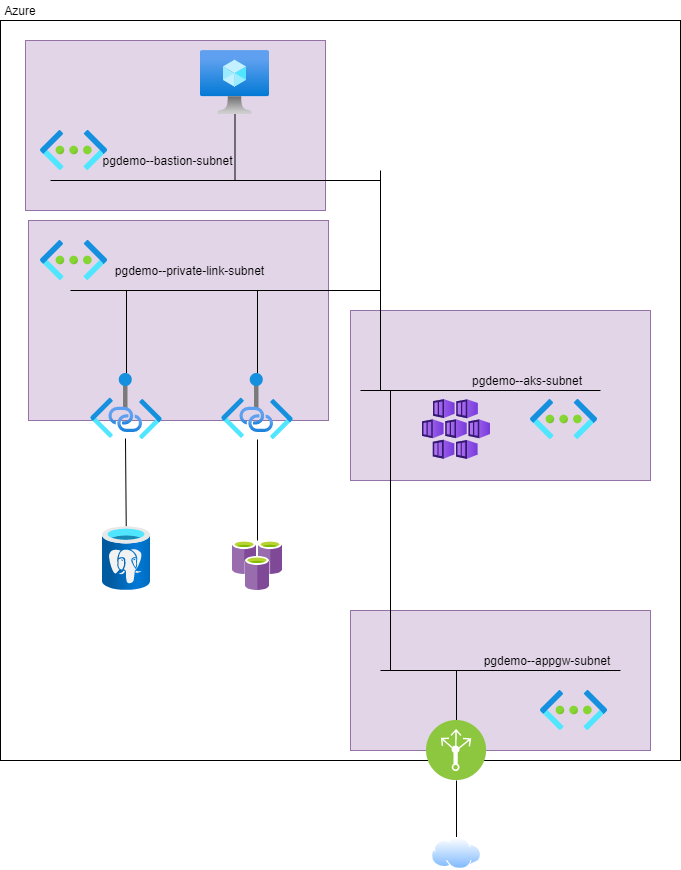

The diagram above was exported from draw.io. Its source (the exported page's mxGraphModel, read from the mxfile embedded in the PNG):
<mxGraphModel dx="1329" dy="1897" grid="1" gridSize="10" guides="1" tooltips="1" connect="1" arrows="1" fold="1" page="1" pageScale="1" pageWidth="850" pageHeight="1100" math="0" shadow="0">
  <root>
    <mxCell id="0" />
    <mxCell id="1" parent="0" />
    <mxCell id="33" value="" style="rounded=0;whiteSpace=wrap;html=1;" parent="1" vertex="1">
      <mxGeometry x="100" y="-60" width="680" height="740" as="geometry" />
    </mxCell>
    <mxCell id="45" value="" style="rounded=0;whiteSpace=wrap;html=1;fillColor=#e1d5e7;strokeColor=#9673a6;" vertex="1" parent="1">
      <mxGeometry x="450" y="530" width="300" height="140" as="geometry" />
    </mxCell>
    <mxCell id="44" value="" style="rounded=0;whiteSpace=wrap;html=1;fillColor=#e1d5e7;strokeColor=#9673a6;" parent="1" vertex="1">
      <mxGeometry x="450" y="230" width="300" height="170" as="geometry" />
    </mxCell>
    <mxCell id="43" value="" style="rounded=0;whiteSpace=wrap;html=1;fillColor=#e1d5e7;strokeColor=#9673a6;" parent="1" vertex="1">
      <mxGeometry x="125" y="-40" width="300" height="170" as="geometry" />
    </mxCell>
    <mxCell id="42" value="" style="rounded=0;whiteSpace=wrap;html=1;fillColor=#e1d5e7;strokeColor=#9673a6;" parent="1" vertex="1">
      <mxGeometry x="128" y="140" width="300" height="200" as="geometry" />
    </mxCell>
    <mxCell id="2" value="" style="aspect=fixed;html=1;points=[];align=center;image;fontSize=12;image=img/lib/azure2/containers/Kubernetes_Services.svg;" parent="1" vertex="1">
      <mxGeometry x="522" y="319" width="68" height="60" as="geometry" />
    </mxCell>
    <mxCell id="31" style="edgeStyle=none;rounded=0;orthogonalLoop=1;jettySize=auto;html=1;entryX=0.486;entryY=0.985;entryDx=0;entryDy=0;entryPerimeter=0;endArrow=none;endFill=0;" parent="1" source="3" target="4" edge="1">
      <mxGeometry relative="1" as="geometry" />
    </mxCell>
    <mxCell id="3" value="" style="aspect=fixed;html=1;points=[];align=center;image;fontSize=12;image=img/lib/azure2/databases/Azure_Database_PostgreSQL_Server.svg;" parent="1" vertex="1">
      <mxGeometry x="202" y="446" width="48" height="64" as="geometry" />
    </mxCell>
    <mxCell id="11" style="edgeStyle=none;rounded=0;orthogonalLoop=1;jettySize=auto;html=1;endArrow=none;endFill=0;" parent="1" source="4" edge="1">
      <mxGeometry relative="1" as="geometry">
        <mxPoint x="226" y="210" as="targetPoint" />
      </mxGeometry>
    </mxCell>
    <mxCell id="4" value="" style="aspect=fixed;html=1;points=[];align=center;image;fontSize=12;image=img/lib/azure2/networking/Private_Link.svg;" parent="1" vertex="1">
      <mxGeometry x="190" y="293" width="72" height="66" as="geometry" />
    </mxCell>
    <mxCell id="32" style="edgeStyle=none;rounded=0;orthogonalLoop=1;jettySize=auto;html=1;endArrow=none;endFill=0;" parent="1" source="6" target="7" edge="1">
      <mxGeometry relative="1" as="geometry" />
    </mxCell>
    <mxCell id="6" value="" style="aspect=fixed;html=1;points=[];align=center;image;fontSize=12;image=img/lib/mscae/Azure_Cache_for_Redis.svg;" parent="1" vertex="1">
      <mxGeometry x="332" y="460" width="50" height="50" as="geometry" />
    </mxCell>
    <mxCell id="10" style="rounded=0;orthogonalLoop=1;jettySize=auto;html=1;endArrow=none;endFill=0;" parent="1" source="7" edge="1">
      <mxGeometry relative="1" as="geometry">
        <mxPoint x="357" y="210" as="targetPoint" />
      </mxGeometry>
    </mxCell>
    <mxCell id="7" value="" style="aspect=fixed;html=1;points=[];align=center;image;fontSize=12;image=img/lib/azure2/networking/Private_Link.svg;" parent="1" vertex="1">
      <mxGeometry x="321" y="293" width="72" height="66" as="geometry" />
    </mxCell>
    <mxCell id="8" value="" style="endArrow=none;html=1;" parent="1" edge="1">
      <mxGeometry width="50" height="50" relative="1" as="geometry">
        <mxPoint x="170" y="210" as="sourcePoint" />
        <mxPoint x="480" y="210" as="targetPoint" />
        <Array as="points" />
      </mxGeometry>
    </mxCell>
    <mxCell id="12" value="" style="aspect=fixed;html=1;points=[];align=center;image;fontSize=12;image=img/lib/azure2/networking/Virtual_Networks.svg;" parent="1" vertex="1">
      <mxGeometry x="140" y="160" width="67" height="40" as="geometry" />
    </mxCell>
    <mxCell id="13" value="" style="endArrow=none;html=1;" parent="1" edge="1">
      <mxGeometry width="50" height="50" relative="1" as="geometry">
        <mxPoint x="460" y="310" as="sourcePoint" />
        <mxPoint x="700" y="310" as="targetPoint" />
        <Array as="points" />
      </mxGeometry>
    </mxCell>
    <mxCell id="15" value="" style="aspect=fixed;html=1;points=[];align=center;image;fontSize=12;image=img/lib/azure2/networking/Virtual_Networks.svg;" parent="1" vertex="1">
      <mxGeometry x="630" y="319" width="67" height="40" as="geometry" />
    </mxCell>
    <mxCell id="16" value="" style="endArrow=none;html=1;" parent="1" edge="1">
      <mxGeometry width="50" height="50" relative="1" as="geometry">
        <mxPoint x="480" y="310" as="sourcePoint" />
        <mxPoint x="480" y="90" as="targetPoint" />
      </mxGeometry>
    </mxCell>
    <mxCell id="17" value="" style="endArrow=none;html=1;" parent="1" edge="1">
      <mxGeometry width="50" height="50" relative="1" as="geometry">
        <mxPoint x="150" y="100" as="sourcePoint" />
        <mxPoint x="480" y="100" as="targetPoint" />
      </mxGeometry>
    </mxCell>
    <mxCell id="19" style="edgeStyle=none;rounded=0;orthogonalLoop=1;jettySize=auto;html=1;endArrow=none;endFill=0;" parent="1" source="18" edge="1">
      <mxGeometry relative="1" as="geometry">
        <mxPoint x="334.5" y="100" as="targetPoint" />
      </mxGeometry>
    </mxCell>
    <mxCell id="18" value="" style="aspect=fixed;html=1;points=[];align=center;image;fontSize=12;image=img/lib/azure2/compute/Virtual_Machine.svg;" parent="1" vertex="1">
      <mxGeometry x="300" y="-30" width="69" height="64" as="geometry" />
    </mxCell>
    <mxCell id="20" value="" style="aspect=fixed;html=1;points=[];align=center;image;fontSize=12;image=img/lib/azure2/networking/Virtual_Networks.svg;" parent="1" vertex="1">
      <mxGeometry x="140" y="50" width="67" height="40" as="geometry" />
    </mxCell>
    <mxCell id="41" style="edgeStyle=none;rounded=0;orthogonalLoop=1;jettySize=auto;html=1;endArrow=none;endFill=0;" parent="1" source="24" edge="1">
      <mxGeometry relative="1" as="geometry">
        <mxPoint x="556" y="590" as="targetPoint" />
      </mxGeometry>
    </mxCell>
    <mxCell id="24" value="" style="aspect=fixed;perimeter=ellipsePerimeter;html=1;align=center;shadow=0;dashed=0;fontColor=#4277BB;labelBackgroundColor=#ffffff;fontSize=12;spacingTop=3;image;image=img/lib/ibm/infrastructure/load_balancing_routing.svg;" parent="1" vertex="1">
      <mxGeometry x="526" y="640" width="60" height="60" as="geometry" />
    </mxCell>
    <mxCell id="27" style="edgeStyle=none;rounded=0;orthogonalLoop=1;jettySize=auto;html=1;entryX=0.5;entryY=1;entryDx=0;entryDy=0;endArrow=none;endFill=0;" parent="1" source="25" target="24" edge="1">
      <mxGeometry relative="1" as="geometry" />
    </mxCell>
    <mxCell id="25" value="" style="aspect=fixed;perimeter=ellipsePerimeter;html=1;align=center;shadow=0;dashed=0;spacingTop=3;image;image=img/lib/active_directory/internet_cloud.svg;" parent="1" vertex="1">
      <mxGeometry x="531" y="757" width="50" height="31.5" as="geometry" />
    </mxCell>
    <mxCell id="28" value="pgdemo--aks-subnet" style="text;html=1;strokeColor=none;fillColor=none;align=center;verticalAlign=middle;whiteSpace=wrap;rounded=0;fontColor=#000000;" parent="1" vertex="1">
      <mxGeometry x="557" y="290" width="140" height="20" as="geometry" />
    </mxCell>
    <mxCell id="29" value="pgdemo--private-link-subnet" style="text;html=1;strokeColor=none;fillColor=none;align=center;verticalAlign=middle;whiteSpace=wrap;rounded=0;fontColor=#000000;" parent="1" vertex="1">
      <mxGeometry x="202" y="180" width="175" height="20" as="geometry" />
    </mxCell>
    <mxCell id="30" value="pgdemo--bastion-subnet" style="text;html=1;align=center;verticalAlign=middle;whiteSpace=wrap;rounded=0;fontColor=#000000;" parent="1" vertex="1">
      <mxGeometry x="180" y="70" width="175" height="20" as="geometry" />
    </mxCell>
    <mxCell id="37" value="Azure" style="text;html=1;strokeColor=none;fillColor=none;align=center;verticalAlign=middle;whiteSpace=wrap;rounded=0;" parent="1" vertex="1">
      <mxGeometry x="100" y="-80" width="40" height="20" as="geometry" />
    </mxCell>
    <mxCell id="46" value="" style="endArrow=none;html=1;" edge="1" parent="1">
      <mxGeometry width="50" height="50" relative="1" as="geometry">
        <mxPoint x="480" y="590" as="sourcePoint" />
        <mxPoint x="720" y="590" as="targetPoint" />
        <Array as="points" />
      </mxGeometry>
    </mxCell>
    <mxCell id="47" value="pgdemo--appgw-subnet" style="text;html=1;strokeColor=none;fillColor=none;align=center;verticalAlign=middle;whiteSpace=wrap;rounded=0;fontColor=#000000;" vertex="1" parent="1">
      <mxGeometry x="577" y="570" width="140" height="20" as="geometry" />
    </mxCell>
    <mxCell id="48" value="" style="endArrow=none;html=1;" edge="1" parent="1">
      <mxGeometry width="50" height="50" relative="1" as="geometry">
        <mxPoint x="490" y="590" as="sourcePoint" />
        <mxPoint x="490" y="310" as="targetPoint" />
      </mxGeometry>
    </mxCell>
    <mxCell id="49" value="" style="aspect=fixed;html=1;points=[];align=center;image;fontSize=12;image=img/lib/azure2/networking/Virtual_Networks.svg;" vertex="1" parent="1">
      <mxGeometry x="640" y="610" width="67" height="40" as="geometry" />
    </mxCell>
  </root>
</mxGraphModel>